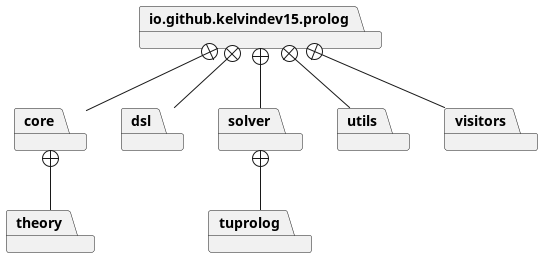

The diagram above was rendered by PlantUML. Its source (embedded in the PNG):
@startuml
package io.github.kelvindev15.prolog
package core
package theory

package dsl
package solver
package tuprolog
package utils
package visitors

io.github.kelvindev15.prolog +-- core
core +-- theory
io.github.kelvindev15.prolog +-- dsl
io.github.kelvindev15.prolog +-- solver
io.github.kelvindev15.prolog +-- utils
solver +-- tuprolog
io.github.kelvindev15.prolog +-- visitors
@enduml